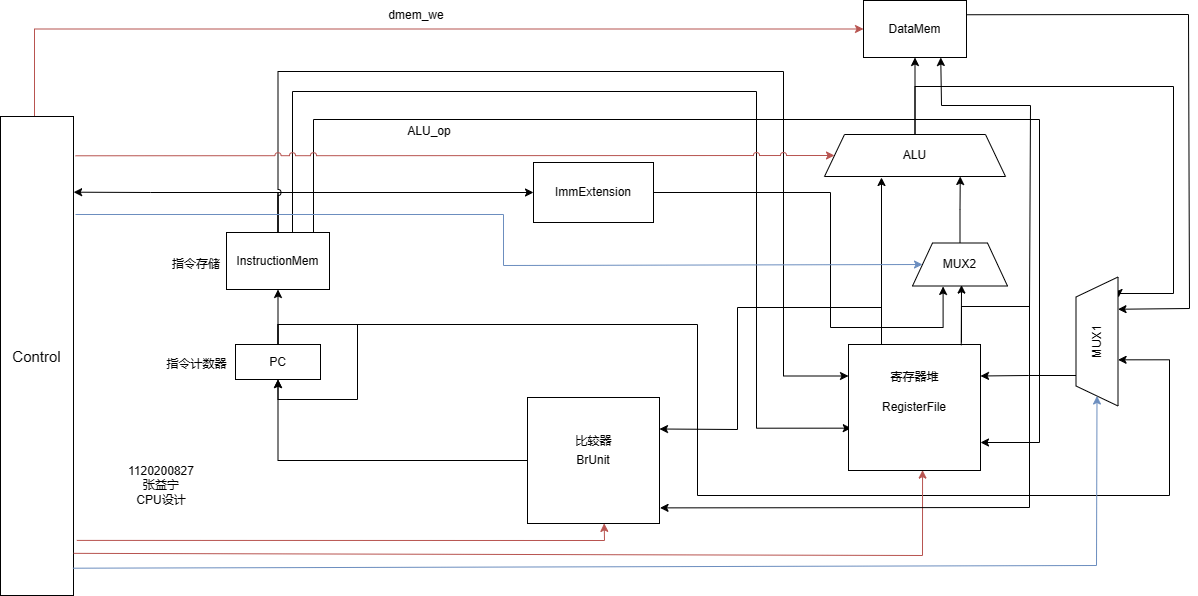

The diagram above was exported from draw.io. Its source (the exported page's mxGraphModel, read from the mxfile embedded in the PNG):
<mxGraphModel dx="951" dy="502" grid="0" gridSize="10" guides="1" tooltips="1" connect="1" arrows="1" fold="1" page="1" pageScale="1" pageWidth="2336" pageHeight="1654" math="0" shadow="0">
  <root>
    <mxCell id="0" />
    <mxCell id="1" parent="0" />
    <mxCell id="DETUEVZwvi3l4NpjXhvp-20" style="edgeStyle=orthogonalEdgeStyle;rounded=0;orthogonalLoop=1;jettySize=auto;html=1;entryX=0;entryY=0.5;entryDx=0;entryDy=0;fillColor=#f8cecc;strokeColor=#b85450;" parent="1" source="DETUEVZwvi3l4NpjXhvp-1" target="DETUEVZwvi3l4NpjXhvp-18" edge="1">
      <mxGeometry relative="1" as="geometry">
        <Array as="points">
          <mxPoint x="288" y="287" />
        </Array>
      </mxGeometry>
    </mxCell>
    <mxCell id="DETUEVZwvi3l4NpjXhvp-1" value="&lt;font style=&quot;font-size: 15px;&quot;&gt;Control&lt;/font&gt;" style="rounded=0;whiteSpace=wrap;html=1;" parent="1" vertex="1">
      <mxGeometry x="254" y="374" width="73" height="479" as="geometry" />
    </mxCell>
    <mxCell id="DETUEVZwvi3l4NpjXhvp-6" style="edgeStyle=orthogonalEdgeStyle;rounded=0;orthogonalLoop=1;jettySize=auto;html=1;entryX=0.5;entryY=1;entryDx=0;entryDy=0;" parent="1" source="DETUEVZwvi3l4NpjXhvp-2" target="DETUEVZwvi3l4NpjXhvp-3" edge="1">
      <mxGeometry relative="1" as="geometry" />
    </mxCell>
    <mxCell id="DETUEVZwvi3l4NpjXhvp-29" style="edgeStyle=orthogonalEdgeStyle;rounded=0;orthogonalLoop=1;jettySize=auto;html=1;entryX=0.358;entryY=1.002;entryDx=0;entryDy=0;entryPerimeter=0;" parent="1" source="DETUEVZwvi3l4NpjXhvp-2" target="DETUEVZwvi3l4NpjXhvp-24" edge="1">
      <mxGeometry relative="1" as="geometry">
        <mxPoint x="1419" y="596" as="targetPoint" />
        <Array as="points">
          <mxPoint x="532" y="582" />
          <mxPoint x="951" y="582" />
          <mxPoint x="951" y="753" />
          <mxPoint x="1423" y="753" />
          <mxPoint x="1423" y="617" />
          <mxPoint x="1372" y="617" />
        </Array>
      </mxGeometry>
    </mxCell>
    <mxCell id="DETUEVZwvi3l4NpjXhvp-2" value="PC" style="rounded=0;whiteSpace=wrap;html=1;" parent="1" vertex="1">
      <mxGeometry x="489" y="602" width="85" height="35" as="geometry" />
    </mxCell>
    <mxCell id="DETUEVZwvi3l4NpjXhvp-33" style="edgeStyle=orthogonalEdgeStyle;rounded=0;orthogonalLoop=1;jettySize=auto;html=1;entryX=1.002;entryY=0.158;entryDx=0;entryDy=0;entryPerimeter=0;" parent="1" source="DETUEVZwvi3l4NpjXhvp-3" target="DETUEVZwvi3l4NpjXhvp-1" edge="1">
      <mxGeometry relative="1" as="geometry">
        <Array as="points">
          <mxPoint x="532" y="450" />
          <mxPoint x="404" y="450" />
        </Array>
      </mxGeometry>
    </mxCell>
    <mxCell id="DETUEVZwvi3l4NpjXhvp-36" style="edgeStyle=orthogonalEdgeStyle;rounded=0;orthogonalLoop=1;jettySize=auto;html=1;entryX=0;entryY=0.5;entryDx=0;entryDy=0;" parent="1" source="DETUEVZwvi3l4NpjXhvp-3" target="DETUEVZwvi3l4NpjXhvp-34" edge="1">
      <mxGeometry relative="1" as="geometry">
        <Array as="points">
          <mxPoint x="532" y="450" />
        </Array>
      </mxGeometry>
    </mxCell>
    <mxCell id="DETUEVZwvi3l4NpjXhvp-42" style="edgeStyle=orthogonalEdgeStyle;rounded=0;orthogonalLoop=1;jettySize=auto;html=1;entryX=0;entryY=0.25;entryDx=0;entryDy=0;jumpStyle=arc;" parent="1" source="DETUEVZwvi3l4NpjXhvp-3" target="DETUEVZwvi3l4NpjXhvp-10" edge="1">
      <mxGeometry relative="1" as="geometry">
        <Array as="points">
          <mxPoint x="532" y="329" />
          <mxPoint x="1037" y="329" />
          <mxPoint x="1037" y="633" />
          <mxPoint x="1102" y="633" />
        </Array>
      </mxGeometry>
    </mxCell>
    <mxCell id="DETUEVZwvi3l4NpjXhvp-43" style="edgeStyle=orthogonalEdgeStyle;rounded=0;orthogonalLoop=1;jettySize=auto;html=1;entryX=0.021;entryY=0.664;entryDx=0;entryDy=0;entryPerimeter=0;" parent="1" source="DETUEVZwvi3l4NpjXhvp-3" target="DETUEVZwvi3l4NpjXhvp-10" edge="1">
      <mxGeometry relative="1" as="geometry">
        <Array as="points">
          <mxPoint x="546" y="349" />
          <mxPoint x="1010" y="349" />
          <mxPoint x="1010" y="686" />
        </Array>
      </mxGeometry>
    </mxCell>
    <mxCell id="DETUEVZwvi3l4NpjXhvp-46" style="edgeStyle=orthogonalEdgeStyle;rounded=0;orthogonalLoop=1;jettySize=auto;html=1;" parent="1" source="DETUEVZwvi3l4NpjXhvp-3" target="DETUEVZwvi3l4NpjXhvp-10" edge="1">
      <mxGeometry relative="1" as="geometry">
        <Array as="points">
          <mxPoint x="567" y="377" />
          <mxPoint x="1293" y="377" />
          <mxPoint x="1293" y="700" />
        </Array>
      </mxGeometry>
    </mxCell>
    <mxCell id="DETUEVZwvi3l4NpjXhvp-3" value="InstructionMem" style="rounded=0;whiteSpace=wrap;html=1;" parent="1" vertex="1">
      <mxGeometry x="480" y="490" width="103" height="57" as="geometry" />
    </mxCell>
    <mxCell id="DETUEVZwvi3l4NpjXhvp-8" style="edgeStyle=orthogonalEdgeStyle;rounded=0;orthogonalLoop=1;jettySize=auto;html=1;entryX=0.5;entryY=1;entryDx=0;entryDy=0;" parent="1" source="DETUEVZwvi3l4NpjXhvp-5" target="DETUEVZwvi3l4NpjXhvp-2" edge="1">
      <mxGeometry relative="1" as="geometry" />
    </mxCell>
    <mxCell id="DETUEVZwvi3l4NpjXhvp-5" value="BrUnit" style="rounded=0;whiteSpace=wrap;html=1;" parent="1" vertex="1">
      <mxGeometry x="781" y="655" width="132" height="126" as="geometry" />
    </mxCell>
    <mxCell id="DETUEVZwvi3l4NpjXhvp-9" style="edgeStyle=orthogonalEdgeStyle;rounded=0;orthogonalLoop=1;jettySize=auto;html=1;entryX=0.5;entryY=1;entryDx=0;entryDy=0;" parent="1" source="DETUEVZwvi3l4NpjXhvp-2" target="DETUEVZwvi3l4NpjXhvp-2" edge="1">
      <mxGeometry relative="1" as="geometry">
        <Array as="points">
          <mxPoint x="531" y="582" />
          <mxPoint x="611" y="582" />
          <mxPoint x="611" y="657" />
          <mxPoint x="531" y="657" />
        </Array>
      </mxGeometry>
    </mxCell>
    <mxCell id="DETUEVZwvi3l4NpjXhvp-10" value="RegisterFile" style="rounded=0;whiteSpace=wrap;html=1;" parent="1" vertex="1">
      <mxGeometry x="1102" y="602" width="132" height="126" as="geometry" />
    </mxCell>
    <mxCell id="DETUEVZwvi3l4NpjXhvp-11" value="指令存储" style="text;html=1;strokeColor=none;fillColor=none;align=center;verticalAlign=middle;whiteSpace=wrap;rounded=0;" parent="1" vertex="1">
      <mxGeometry x="420" y="507" width="60" height="30" as="geometry" />
    </mxCell>
    <mxCell id="DETUEVZwvi3l4NpjXhvp-12" value="指令计数器" style="text;html=1;strokeColor=none;fillColor=none;align=center;verticalAlign=middle;whiteSpace=wrap;rounded=0;" parent="1" vertex="1">
      <mxGeometry x="416.5" y="607" width="67" height="30" as="geometry" />
    </mxCell>
    <mxCell id="DETUEVZwvi3l4NpjXhvp-13" value="比较器" style="text;html=1;strokeColor=none;fillColor=none;align=center;verticalAlign=middle;whiteSpace=wrap;rounded=0;" parent="1" vertex="1">
      <mxGeometry x="813.5" y="684" width="67" height="30" as="geometry" />
    </mxCell>
    <mxCell id="DETUEVZwvi3l4NpjXhvp-14" value="寄存器堆" style="text;html=1;strokeColor=none;fillColor=none;align=center;verticalAlign=middle;whiteSpace=wrap;rounded=0;" parent="1" vertex="1">
      <mxGeometry x="1135" y="620" width="67" height="30" as="geometry" />
    </mxCell>
    <mxCell id="DETUEVZwvi3l4NpjXhvp-19" style="edgeStyle=orthogonalEdgeStyle;rounded=0;orthogonalLoop=1;jettySize=auto;html=1;entryX=0.5;entryY=1;entryDx=0;entryDy=0;" parent="1" source="DETUEVZwvi3l4NpjXhvp-15" target="DETUEVZwvi3l4NpjXhvp-18" edge="1">
      <mxGeometry relative="1" as="geometry" />
    </mxCell>
    <mxCell id="DETUEVZwvi3l4NpjXhvp-26" style="edgeStyle=orthogonalEdgeStyle;rounded=0;orthogonalLoop=1;jettySize=auto;html=1;entryX=0.841;entryY=1.015;entryDx=0;entryDy=0;entryPerimeter=0;" parent="1" source="DETUEVZwvi3l4NpjXhvp-15" target="DETUEVZwvi3l4NpjXhvp-24" edge="1">
      <mxGeometry relative="1" as="geometry">
        <Array as="points">
          <mxPoint x="1169" y="344" />
          <mxPoint x="1427" y="344" />
          <mxPoint x="1427" y="551" />
        </Array>
      </mxGeometry>
    </mxCell>
    <mxCell id="DETUEVZwvi3l4NpjXhvp-15" value="ALU" style="shape=trapezoid;perimeter=trapezoidPerimeter;whiteSpace=wrap;html=1;fixedSize=1;" parent="1" vertex="1">
      <mxGeometry x="1078" y="392" width="181" height="42" as="geometry" />
    </mxCell>
    <mxCell id="DETUEVZwvi3l4NpjXhvp-16" value="" style="endArrow=classic;html=1;rounded=0;exitX=0.25;exitY=0;exitDx=0;exitDy=0;" parent="1" source="DETUEVZwvi3l4NpjXhvp-10" edge="1">
      <mxGeometry width="50" height="50" relative="1" as="geometry">
        <mxPoint x="1146" y="528" as="sourcePoint" />
        <mxPoint x="1135" y="435" as="targetPoint" />
      </mxGeometry>
    </mxCell>
    <mxCell id="DETUEVZwvi3l4NpjXhvp-18" value="DataMem" style="rounded=0;whiteSpace=wrap;html=1;" parent="1" vertex="1">
      <mxGeometry x="1117" y="258" width="103" height="57" as="geometry" />
    </mxCell>
    <mxCell id="DETUEVZwvi3l4NpjXhvp-22" value="ALU_op" style="text;html=1;strokeColor=none;fillColor=none;align=center;verticalAlign=middle;whiteSpace=wrap;rounded=0;" parent="1" vertex="1">
      <mxGeometry x="653" y="374" width="60" height="30" as="geometry" />
    </mxCell>
    <mxCell id="DETUEVZwvi3l4NpjXhvp-23" value="dmem_we" style="text;html=1;strokeColor=none;fillColor=none;align=center;verticalAlign=middle;whiteSpace=wrap;rounded=0;" parent="1" vertex="1">
      <mxGeometry x="640" y="258" width="60" height="30" as="geometry" />
    </mxCell>
    <mxCell id="DETUEVZwvi3l4NpjXhvp-47" style="edgeStyle=orthogonalEdgeStyle;rounded=0;orthogonalLoop=1;jettySize=auto;html=1;entryX=1;entryY=0.25;entryDx=0;entryDy=0;" parent="1" source="DETUEVZwvi3l4NpjXhvp-24" target="DETUEVZwvi3l4NpjXhvp-10" edge="1">
      <mxGeometry relative="1" as="geometry">
        <Array as="points">
          <mxPoint x="1351" y="633" />
          <mxPoint x="1282" y="633" />
        </Array>
      </mxGeometry>
    </mxCell>
    <mxCell id="DETUEVZwvi3l4NpjXhvp-24" value="MUX1" style="shape=trapezoid;perimeter=trapezoidPerimeter;whiteSpace=wrap;html=1;fixedSize=1;rotation=-90;" parent="1" vertex="1">
      <mxGeometry x="1286" y="578" width="129" height="42" as="geometry" />
    </mxCell>
    <mxCell id="DETUEVZwvi3l4NpjXhvp-25" value="" style="endArrow=classic;html=1;rounded=0;exitX=1;exitY=0.25;exitDx=0;exitDy=0;entryX=0.75;entryY=1;entryDx=0;entryDy=0;" parent="1" source="DETUEVZwvi3l4NpjXhvp-18" target="DETUEVZwvi3l4NpjXhvp-24" edge="1">
      <mxGeometry width="50" height="50" relative="1" as="geometry">
        <mxPoint x="1383" y="367" as="sourcePoint" />
        <mxPoint x="1433" y="317" as="targetPoint" />
        <Array as="points">
          <mxPoint x="1442" y="272" />
          <mxPoint x="1443" y="566" />
        </Array>
      </mxGeometry>
    </mxCell>
    <mxCell id="DETUEVZwvi3l4NpjXhvp-28" value="" style="endArrow=classic;html=1;rounded=0;exitX=0.992;exitY=0.943;exitDx=0;exitDy=0;exitPerimeter=0;entryX=0;entryY=0.5;entryDx=0;entryDy=0;fillColor=#dae8fc;strokeColor=#6c8ebf;" parent="1" source="DETUEVZwvi3l4NpjXhvp-1" target="DETUEVZwvi3l4NpjXhvp-24" edge="1">
      <mxGeometry width="50" height="50" relative="1" as="geometry">
        <mxPoint x="525" y="971" as="sourcePoint" />
        <mxPoint x="575" y="921" as="targetPoint" />
        <Array as="points">
          <mxPoint x="1350" y="823" />
        </Array>
      </mxGeometry>
    </mxCell>
    <mxCell id="DETUEVZwvi3l4NpjXhvp-30" value="" style="endArrow=classic;html=1;rounded=0;exitX=1.002;exitY=0.912;exitDx=0;exitDy=0;exitPerimeter=0;entryX=0.561;entryY=0.997;entryDx=0;entryDy=0;entryPerimeter=0;fillColor=#f8cecc;strokeColor=#b85450;" parent="1" source="DETUEVZwvi3l4NpjXhvp-1" target="DETUEVZwvi3l4NpjXhvp-10" edge="1">
      <mxGeometry width="50" height="50" relative="1" as="geometry">
        <mxPoint x="461" y="882" as="sourcePoint" />
        <mxPoint x="511" y="832" as="targetPoint" />
        <Array as="points">
          <mxPoint x="1176" y="813" />
        </Array>
      </mxGeometry>
    </mxCell>
    <mxCell id="DETUEVZwvi3l4NpjXhvp-31" value="" style="endArrow=classic;html=1;rounded=0;exitX=1.045;exitY=0.885;exitDx=0;exitDy=0;exitPerimeter=0;entryX=0.581;entryY=0.999;entryDx=0;entryDy=0;entryPerimeter=0;fillColor=#f8cecc;strokeColor=#b85450;" parent="1" source="DETUEVZwvi3l4NpjXhvp-1" target="DETUEVZwvi3l4NpjXhvp-5" edge="1">
      <mxGeometry width="50" height="50" relative="1" as="geometry">
        <mxPoint x="462" y="793" as="sourcePoint" />
        <mxPoint x="512" y="743" as="targetPoint" />
        <Array as="points">
          <mxPoint x="858" y="798" />
        </Array>
      </mxGeometry>
    </mxCell>
    <mxCell id="DETUEVZwvi3l4NpjXhvp-54" style="edgeStyle=orthogonalEdgeStyle;rounded=0;orthogonalLoop=1;jettySize=auto;html=1;entryX=0.322;entryY=1.01;entryDx=0;entryDy=0;entryPerimeter=0;" parent="1" source="DETUEVZwvi3l4NpjXhvp-34" target="DETUEVZwvi3l4NpjXhvp-48" edge="1">
      <mxGeometry relative="1" as="geometry">
        <Array as="points">
          <mxPoint x="1084" y="450" />
          <mxPoint x="1084" y="585" />
          <mxPoint x="1197" y="585" />
        </Array>
      </mxGeometry>
    </mxCell>
    <mxCell id="DETUEVZwvi3l4NpjXhvp-34" value="ImmExtension" style="rounded=0;whiteSpace=wrap;html=1;" parent="1" vertex="1">
      <mxGeometry x="787" y="420" width="120" height="60" as="geometry" />
    </mxCell>
    <mxCell id="DETUEVZwvi3l4NpjXhvp-37" value="" style="endArrow=classic;html=1;rounded=0;exitX=1.028;exitY=0.082;exitDx=0;exitDy=0;exitPerimeter=0;entryX=0;entryY=0.5;entryDx=0;entryDy=0;fillColor=#f8cecc;strokeColor=#b85450;jumpStyle=arc;" parent="1" source="DETUEVZwvi3l4NpjXhvp-1" target="DETUEVZwvi3l4NpjXhvp-15" edge="1">
      <mxGeometry width="50" height="50" relative="1" as="geometry">
        <mxPoint x="433" y="389" as="sourcePoint" />
        <mxPoint x="483" y="339" as="targetPoint" />
      </mxGeometry>
    </mxCell>
    <mxCell id="DETUEVZwvi3l4NpjXhvp-51" style="edgeStyle=orthogonalEdgeStyle;rounded=0;orthogonalLoop=1;jettySize=auto;html=1;entryX=0.75;entryY=1;entryDx=0;entryDy=0;" parent="1" source="DETUEVZwvi3l4NpjXhvp-48" target="DETUEVZwvi3l4NpjXhvp-15" edge="1">
      <mxGeometry relative="1" as="geometry" />
    </mxCell>
    <mxCell id="DETUEVZwvi3l4NpjXhvp-48" value="MUX2" style="shape=trapezoid;perimeter=trapezoidPerimeter;whiteSpace=wrap;html=1;fixedSize=1;rotation=0;" parent="1" vertex="1">
      <mxGeometry x="1166" y="500.5" width="95" height="43" as="geometry" />
    </mxCell>
    <mxCell id="DETUEVZwvi3l4NpjXhvp-52" value="" style="endArrow=classic;html=1;rounded=0;exitX=0.854;exitY=0.006;exitDx=0;exitDy=0;exitPerimeter=0;entryX=0.516;entryY=0.979;entryDx=0;entryDy=0;entryPerimeter=0;" parent="1" source="DETUEVZwvi3l4NpjXhvp-10" target="DETUEVZwvi3l4NpjXhvp-48" edge="1">
      <mxGeometry width="50" height="50" relative="1" as="geometry">
        <mxPoint x="1224" y="606" as="sourcePoint" />
        <mxPoint x="1274" y="556" as="targetPoint" />
      </mxGeometry>
    </mxCell>
    <mxCell id="DETUEVZwvi3l4NpjXhvp-55" value="" style="endArrow=classic;html=1;rounded=0;entryX=0.75;entryY=1;entryDx=0;entryDy=0;" parent="1" target="DETUEVZwvi3l4NpjXhvp-18" edge="1">
      <mxGeometry width="50" height="50" relative="1" as="geometry">
        <mxPoint x="1215" y="600" as="sourcePoint" />
        <mxPoint x="1364" y="395" as="targetPoint" />
        <Array as="points">
          <mxPoint x="1215" y="564" />
          <mxPoint x="1283" y="564" />
          <mxPoint x="1284" y="363" />
          <mxPoint x="1195" y="363" />
        </Array>
      </mxGeometry>
    </mxCell>
    <mxCell id="DETUEVZwvi3l4NpjXhvp-56" value="" style="endArrow=classic;html=1;rounded=0;entryX=1.004;entryY=0.876;entryDx=0;entryDy=0;entryPerimeter=0;" parent="1" target="DETUEVZwvi3l4NpjXhvp-5" edge="1">
      <mxGeometry width="50" height="50" relative="1" as="geometry">
        <mxPoint x="1283" y="563" as="sourcePoint" />
        <mxPoint x="1323" y="577" as="targetPoint" />
        <Array as="points">
          <mxPoint x="1283" y="765" />
        </Array>
      </mxGeometry>
    </mxCell>
    <mxCell id="DETUEVZwvi3l4NpjXhvp-57" value="" style="endArrow=classic;html=1;rounded=0;entryX=1;entryY=0.25;entryDx=0;entryDy=0;exitX=0.25;exitY=0;exitDx=0;exitDy=0;" parent="1" source="DETUEVZwvi3l4NpjXhvp-10" target="DETUEVZwvi3l4NpjXhvp-5" edge="1">
      <mxGeometry width="50" height="50" relative="1" as="geometry">
        <mxPoint x="987" y="740" as="sourcePoint" />
        <mxPoint x="1037" y="690" as="targetPoint" />
        <Array as="points">
          <mxPoint x="1135" y="565" />
          <mxPoint x="991" y="565" />
          <mxPoint x="991" y="687" />
        </Array>
      </mxGeometry>
    </mxCell>
    <mxCell id="DETUEVZwvi3l4NpjXhvp-58" value="" style="endArrow=classic;html=1;rounded=0;entryX=0;entryY=0.5;entryDx=0;entryDy=0;fillColor=#dae8fc;strokeColor=#6c8ebf;" parent="1" target="DETUEVZwvi3l4NpjXhvp-48" edge="1">
      <mxGeometry width="50" height="50" relative="1" as="geometry">
        <mxPoint x="329" y="472" as="sourcePoint" />
        <mxPoint x="707" y="488" as="targetPoint" />
        <Array as="points">
          <mxPoint x="757" y="472" />
          <mxPoint x="757" y="523" />
        </Array>
      </mxGeometry>
    </mxCell>
    <mxCell id="zNiwbEB_FgaZaOJsqWAj-1" value="1120200827&lt;br&gt;张益宁&lt;br&gt;CPU设计" style="text;html=1;strokeColor=none;fillColor=none;align=center;verticalAlign=middle;whiteSpace=wrap;rounded=0;" parent="1" vertex="1">
      <mxGeometry x="367" y="728" width="96" height="30" as="geometry" />
    </mxCell>
  </root>
</mxGraphModel>